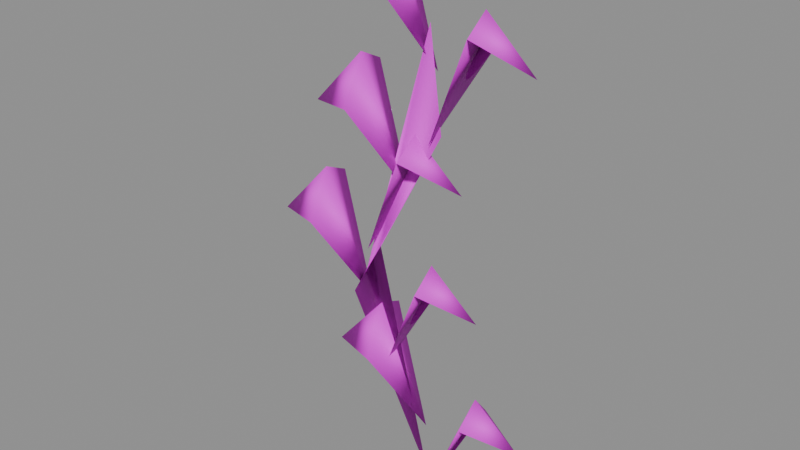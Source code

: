 # Source: vine.blend  (saved by Blender 4.5.87; exported with 4.5.12 LTS)
import bpy
from mathutils import Matrix  # noqa: F401  (used for matrix-valued properties, if any)

bpy.ops.wm.read_factory_settings(use_empty=True)
scene = bpy.context.scene
scene.name = 'BLDA_V004_LOWPOLY_PACKAGE_vine'

# ---- collections
col_sea_scene_b1109a_vine = bpy.data.collections.new('SEA-SCENE-B1109A-VINE'); scene.collection.children.link(col_sea_scene_b1109a_vine)

# ---- images (referenced by path relative to the original .blend; pixels are not part of the script)
import os
ASSET_DIR = os.environ.get("B2B_ASSET_DIR", "")  # directory of the original .blend (textures are referenced by path, not embedded)
HERE = os.path.dirname(os.path.abspath(__file__))  # packed textures are extracted next to this script under _unpacked/

def load_image(name, relpath, width, height, colorspace="sRGB"):
    """Load a texture the original file referenced (path relative to the .blend, or extracted next to this script)."""
    p = next((c for c in (os.path.join(HERE, relpath), os.path.join(ASSET_DIR, relpath)) if relpath and os.path.exists(c)), "")
    if p:
        img = bpy.data.images.load(p, check_existing=True)
        img.name = name
    else:  # same state as the original file: an image datablock whose file is absent (Cycles renders it pink)
        img = bpy.data.images.new(name, width, height)
        img.source = "FILE"
        img.filepath = "//" + (relpath or name)
    img.colorspace_settings.name = colorspace
    return img
img_sea_cabin_timber_8x8_512_png = load_image('sea_cabin_timber_8x8_512.png', 'sea_cozy_8x8_512.png', 1024, 1024, 'sRGB')

# ---- materials (node trees are filled in below, after node groups)
mat_sea_matte = bpy.data.materials.new('SEA_Matte')

# ---- material node trees
mat_sea_matte.use_nodes = True; mat_sea_matte.node_tree.nodes.clear()
_N = mat_sea_matte.node_tree.nodes; _L = mat_sea_matte.node_tree.links
n0 = _N.new('ShaderNodeBsdfPrincipled'); n0.name = '原理化 BSDF'; n0.location = (-200, 100)
n0.inputs[2].default_value = 0.72
n1 = _N.new('ShaderNodeOutputMaterial'); n1.name = '材质输出'; n1.location = (200, 100)
n2 = _N.new('ShaderNodeUVMap'); n2.name = 'UV 贴图'; n2.location = (0, 0)
n2.uv_map = 'PaletteUV'
n3 = _N.new('ShaderNodeTexImage'); n3.name = '图像纹理'; n3.location = (0, 0)
n3.image = img_sea_cabin_timber_8x8_512_png
n3.interpolation = 'Closest'
n3.extension = 'EXTEND'
_L.new(n0.outputs[0], n1.inputs[0])
_L.new(n2.outputs[0], n3.inputs[0])
_L.new(n3.outputs[0], n0.inputs[0])
n1.is_active_output = True

# ---- meshes
me_blda = bpy.data.meshes.new('BLDA_藤蔓茎')
me_blda.from_pydata([(0.133, -0.004794, 1.095), (0.09337, -0.001585, 1.372), (-0.07129, 0.00542, 0.7245), (-0.155, -0.009331, 0.5618), (-0.1378, 0.01734, 0.6079), (0.09953, 0.001598, 0.05662)], [], [(0, 2, 1), (0, 3, 2), (0, 4, 3), (1, 4, 0), (1, 2, 4), (3, 5, 2), (2, 5, 4), (3, 4, 5)])
me_blda.polygons.foreach_set('use_smooth', [True] * 8)
_uv = me_blda.uv_layers.new(name='PaletteUV')
_uv.uv.foreach_set('vector', [0.8277, 0.5743, 0.7855, 0.5625, 0.8149, 0.5788, 0.8156, 0.5864, 0.7855, 0.5625, 0.8125, 0.5355, 0.8162, 0.5858, 0.7855, 0.5625, 0.8125, 0.5355, 0.8125, 0.5895, 0.7974, 0.5506, 0.8395, 0.5625, 0.8395, 0.5625, 0.7859, 0.5629, 0.8125, 0.5355, 0.7939, 0.5709, 0.8125, 0.5355, 0.8395, 0.5625, 0.8145, 0.5875, 0.8108, 0.5402, 0.8125, 0.5355, 0.8336, 0.5566, 0.8125, 0.5895, 0.7884, 0.5629])
me_blda.materials.append(mat_sea_matte)
me_blda.update()
me_blda_1 = bpy.data.meshes.new('BLDA_藤叶')
me_blda_1.from_pydata([(0.09932, 0.02247, 1.245), (-0.04153, -6.502e-09, 1.605), (-0.05862, 0.09215, 1.561), (-0.002625, -0.1078, 1.491), (-0.1651, -0.03316, 1.458)], [], [(2, 1, 0), (1, 4, 3), (0, 3, 2), (1, 3, 0), (2, 4, 1), (2, 3, 4)])
me_blda_1.polygons.foreach_set('use_smooth', [True] * 6)
_uv = me_blda_1.uv_layers.new(name='PaletteUV')
_uv.uv.foreach_set('vector', [0.546, 0.573, 0.5399, 0.5581, 0.5812, 0.5542, 0.5814, 0.5706, 0.5355, 0.5625, 0.5625, 0.5355, 0.5895, 0.5625, 0.5471, 0.5741, 0.5625, 0.5355, 0.5625, 0.5895, 0.5355, 0.5625, 0.5762, 0.5492, 0.5784, 0.5658, 0.5545, 0.5593, 0.5589, 0.5391, 0.5807, 0.5537, 0.5625, 0.5895, 0.5487, 0.5757])
me_blda_1.materials.append(mat_sea_matte)
me_blda_1.update()
me_blda____001 = bpy.data.meshes.new('BLDA_藤叶.001')
me_blda____001.from_pydata([(0.248, 1.332e-09, 1.43), (0.2091, 0.1078, 1.316), (0.1071, -0.02247, 1.07), (0.2651, -0.09215, 1.386), (0.3715, 0.03316, 1.283)], [], [(3, 0, 2), (0, 4, 1), (2, 1, 3), (0, 1, 2), (3, 4, 0), (3, 1, 4)])
me_blda____001.polygons.foreach_set('use_smooth', [True] * 6)
_uv = me_blda____001.uv_layers.new(name='PaletteUV')
_uv.uv.foreach_set('vector', [0.546, 0.573, 0.5399, 0.5581, 0.5812, 0.5542, 0.5814, 0.5706, 0.5355, 0.5625, 0.5625, 0.5355, 0.5895, 0.5625, 0.5471, 0.5741, 0.5625, 0.5355, 0.5625, 0.5895, 0.5355, 0.5625, 0.5762, 0.5492, 0.5784, 0.5658, 0.5545, 0.5593, 0.5589, 0.5391, 0.5807, 0.5537, 0.5625, 0.5895, 0.5487, 0.5757])
me_blda____001.materials.append(mat_sea_matte)
me_blda____001.update()
me_blda____002 = bpy.data.meshes.new('BLDA_藤叶.002')
me_blda____002.from_pydata([(0.01528, 0.02247, 0.8945), (-0.1256, -1.47e-08, 1.255), (-0.08667, -0.1078, 1.141), (-0.1427, 0.09215, 1.211), (-0.2491, -0.03316, 1.108)], [], [(3, 1, 0), (1, 4, 2), (0, 2, 3), (1, 2, 0), (3, 4, 1), (3, 2, 4)])
me_blda____002.polygons.foreach_set('use_smooth', [True] * 6)
_uv = me_blda____002.uv_layers.new(name='PaletteUV')
_uv.uv.foreach_set('vector', [0.546, 0.573, 0.5399, 0.5581, 0.5812, 0.5542, 0.5814, 0.5706, 0.5355, 0.5625, 0.5625, 0.5355, 0.5895, 0.5625, 0.5471, 0.5741, 0.5625, 0.5355, 0.5625, 0.5895, 0.5355, 0.5625, 0.5762, 0.5492, 0.5784, 0.5658, 0.5545, 0.5593, 0.5589, 0.5391, 0.5807, 0.5537, 0.5625, 0.5895, 0.5487, 0.5757])
me_blda____002.materials.append(mat_sea_matte)
me_blda____002.update()
me_blda____003 = bpy.data.meshes.new('BLDA_藤叶.003')
me_blda____003.from_pydata([(-0.09281, -0.02247, 0.7195), (0.04803, 2.435e-08, 1.08), (0.009133, 0.1078, 0.9657), (0.06513, -0.09215, 1.036), (0.1716, 0.03316, 0.9334)], [], [(3, 1, 0), (1, 4, 2), (0, 2, 3), (1, 2, 0), (3, 4, 1), (3, 2, 4)])
me_blda____003.polygons.foreach_set('use_smooth', [True] * 6)
_uv = me_blda____003.uv_layers.new(name='PaletteUV')
_uv.uv.foreach_set('vector', [0.546, 0.573, 0.5399, 0.5581, 0.5812, 0.5542, 0.5814, 0.5706, 0.5355, 0.5625, 0.5625, 0.5355, 0.5895, 0.5625, 0.5471, 0.5741, 0.5625, 0.5355, 0.5625, 0.5895, 0.5355, 0.5625, 0.5762, 0.5492, 0.5784, 0.5658, 0.5545, 0.5593, 0.5589, 0.5391, 0.5807, 0.5537, 0.5625, 0.5895, 0.5487, 0.5757])
me_blda____003.materials.append(mat_sea_matte)
me_blda____003.update()
me_blda____004 = bpy.data.meshes.new('BLDA_藤叶.004')
me_blda____004.from_pydata([(-0.2576, -3.817e-09, 0.9049), (-0.2187, -0.1078, 0.7907), (-0.1167, 0.02247, 0.5445), (-0.2747, 0.09215, 0.8613), (-0.3811, -0.03316, 0.7584)], [], [(3, 0, 2), (0, 4, 1), (2, 1, 3), (0, 1, 2), (3, 4, 0), (3, 1, 4)])
me_blda____004.polygons.foreach_set('use_smooth', [True] * 6)
_uv = me_blda____004.uv_layers.new(name='PaletteUV')
_uv.uv.foreach_set('vector', [0.546, 0.573, 0.5399, 0.5581, 0.5812, 0.5542, 0.5814, 0.5706, 0.5355, 0.5625, 0.5625, 0.5355, 0.5895, 0.5625, 0.5471, 0.5741, 0.5625, 0.5355, 0.5625, 0.5895, 0.5355, 0.5625, 0.5762, 0.5492, 0.5784, 0.5658, 0.5545, 0.5593, 0.5589, 0.5391, 0.5807, 0.5537, 0.5625, 0.5895, 0.5487, 0.5757])
me_blda____004.materials.append(mat_sea_matte)
me_blda____004.update()
me_blda____005 = bpy.data.meshes.new('BLDA_藤叶.005')
me_blda____005.from_pydata([(-0.03552, -0.02247, 0.3695), (0.1053, 1.075e-09, 0.7299), (0.06642, 0.1078, 0.6157), (0.1224, -0.09215, 0.6863), (0.2289, 0.03316, 0.5834)], [], [(3, 1, 0), (1, 4, 2), (0, 2, 3), (1, 2, 0), (3, 4, 1), (3, 2, 4)])
me_blda____005.polygons.foreach_set('use_smooth', [True] * 6)
_uv = me_blda____005.uv_layers.new(name='PaletteUV')
_uv.uv.foreach_set('vector', [0.546, 0.573, 0.5399, 0.5581, 0.5812, 0.5542, 0.5814, 0.5706, 0.5355, 0.5625, 0.5625, 0.5355, 0.5895, 0.5625, 0.5471, 0.5741, 0.5625, 0.5355, 0.5625, 0.5895, 0.5355, 0.5625, 0.5762, 0.5492, 0.5784, 0.5658, 0.5545, 0.5593, 0.5589, 0.5391, 0.5807, 0.5537, 0.5625, 0.5895, 0.5487, 0.5757])
me_blda____005.materials.append(mat_sea_matte)
me_blda____005.update()
me_blda____006 = bpy.data.meshes.new('BLDA_藤叶.006')
me_blda____006.from_pydata([(0.07718, 0.02247, 0.1945), (-0.06366, 0.0, 0.5549), (-0.02476, -0.1078, 0.4407), (-0.08076, 0.09215, 0.5113), (-0.1872, -0.03316, 0.4084)], [], [(3, 1, 0), (1, 4, 2), (0, 2, 3), (1, 2, 0), (3, 4, 1), (3, 2, 4)])
me_blda____006.polygons.foreach_set('use_smooth', [True] * 6)
_uv = me_blda____006.uv_layers.new(name='PaletteUV')
_uv.uv.foreach_set('vector', [0.546, 0.573, 0.5399, 0.5581, 0.5812, 0.5542, 0.5814, 0.5706, 0.5355, 0.5625, 0.5625, 0.5355, 0.5895, 0.5625, 0.5471, 0.5741, 0.5625, 0.5355, 0.5625, 0.5895, 0.5355, 0.5625, 0.5762, 0.5492, 0.5784, 0.5658, 0.5545, 0.5593, 0.5589, 0.5391, 0.5807, 0.5537, 0.5625, 0.5895, 0.5487, 0.5757])
me_blda____006.materials.append(mat_sea_matte)
me_blda____006.update()
me_blda____007 = bpy.data.meshes.new('BLDA_藤叶.007')
me_blda____007.from_pydata([(0.2576, -6.72e-10, 0.3799), (0.1167, -0.02247, 0.0195), (0.2187, 0.1078, 0.2657), (0.2747, -0.09215, 0.3363), (0.3811, 0.03316, 0.2334)], [], [(3, 0, 1), (0, 4, 2), (1, 2, 3), (0, 2, 1), (3, 4, 0), (3, 2, 4)])
me_blda____007.polygons.foreach_set('use_smooth', [True] * 6)
_uv = me_blda____007.uv_layers.new(name='PaletteUV')
_uv.uv.foreach_set('vector', [0.546, 0.573, 0.5399, 0.5581, 0.5812, 0.5542, 0.5814, 0.5706, 0.5355, 0.5625, 0.5625, 0.5355, 0.5895, 0.5625, 0.5471, 0.5741, 0.5625, 0.5355, 0.5625, 0.5895, 0.5355, 0.5625, 0.5762, 0.5492, 0.5784, 0.5658, 0.5545, 0.5593, 0.5589, 0.5391, 0.5807, 0.5537, 0.5625, 0.5895, 0.5487, 0.5757])
me_blda____007.materials.append(mat_sea_matte)
me_blda____007.update()

# ---- objects
ob_blda = bpy.data.objects.new('BLDA_藤蔓茎', me_blda)
ob_blda_1 = bpy.data.objects.new('BLDA_藤叶', me_blda_1)
ob_blda____001 = bpy.data.objects.new('BLDA_藤叶.001', me_blda____001)
ob_blda____002 = bpy.data.objects.new('BLDA_藤叶.002', me_blda____002)
ob_blda____003 = bpy.data.objects.new('BLDA_藤叶.003', me_blda____003)
ob_blda____004 = bpy.data.objects.new('BLDA_藤叶.004', me_blda____004)
ob_blda____005 = bpy.data.objects.new('BLDA_藤叶.005', me_blda____005)
ob_blda____006 = bpy.data.objects.new('BLDA_藤叶.006', me_blda____006)
ob_blda____007 = bpy.data.objects.new('BLDA_藤叶.007', me_blda____007)

# ---- transforms, parenting, visibility, modifiers, constraints
ob_blda.location = (0.0, 0.0, 0.0)
ob_blda_1.location = (0.0, 0.0, 0.0)
ob_blda____001.location = (0.0, 0.0, 0.0)
ob_blda____002.location = (0.0, 0.0, 0.0)
ob_blda____003.location = (0.0, 0.0, 0.0)
ob_blda____004.location = (0.0, 0.0, 0.0)
ob_blda____005.location = (0.0, 0.0, 0.0)
ob_blda____006.location = (0.0, 0.0, 0.0)
ob_blda____007.location = (0.0, 0.0, 0.0)

# ---- collection membership
col_sea_scene_b1109a_vine.objects.link(ob_blda)
col_sea_scene_b1109a_vine.objects.link(ob_blda_1)
col_sea_scene_b1109a_vine.objects.link(ob_blda____001)
col_sea_scene_b1109a_vine.objects.link(ob_blda____002)
col_sea_scene_b1109a_vine.objects.link(ob_blda____003)
col_sea_scene_b1109a_vine.objects.link(ob_blda____004)
col_sea_scene_b1109a_vine.objects.link(ob_blda____005)
col_sea_scene_b1109a_vine.objects.link(ob_blda____006)
col_sea_scene_b1109a_vine.objects.link(ob_blda____007)

# ---- scene / render settings (as saved in the file)
scene.frame_start = 1; scene.frame_end = 250; scene.frame_set(1)
scene.render.engine = 'BLENDER_EEVEE_NEXT'
bpy.context.view_layer.update()

# ---- added for rendering (the .blend has no active camera and no usable light): camera, sun + grey world if the file has none
cam_auto = bpy.data.cameras.new('AutoCamera')
cam_auto.lens = 50.0
cam_auto.sensor_width = 36.0
cam_auto.clip_end = 1000.0
ob_auto_camera = bpy.data.objects.new('AutoCamera', cam_auto)
scene.collection.objects.link(ob_auto_camera)
ob_auto_camera.location = (1.63979, -1.96775, 2.12405)
ob_auto_camera.rotation_euler = (1.09748, -7.21219e-08, 0.694738)
scene.camera = ob_auto_camera
light_auto_sun = bpy.data.lights.new('AutoSun', 'SUN')
light_auto_sun.energy = 3.0
light_auto_sun.angle = 0.0523599
ob_auto_sun = bpy.data.objects.new('AutoSun', light_auto_sun)
scene.collection.objects.link(ob_auto_sun)
ob_auto_sun.rotation_euler = (0.872665, 0.174533, 0.523599)
if scene.world is None:
    world_auto = bpy.data.worlds.new('AutoWorld')
    world_auto.color = (0.3, 0.3, 0.3)
    scene.world = world_auto
bpy.context.view_layer.update()
